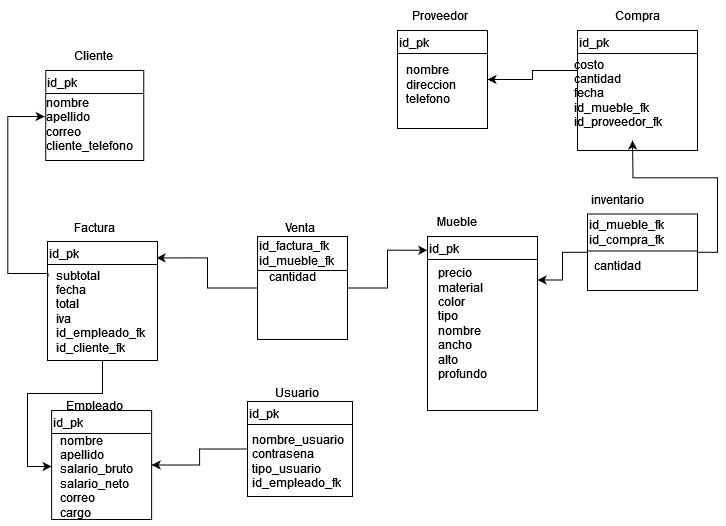

The diagram above was exported from draw.io. Its source (the exported page's mxGraphModel, read from the mxfile embedded in the PNG):
<mxGraphModel dx="2261" dy="1923" grid="1" gridSize="10" guides="1" tooltips="1" connect="1" arrows="1" fold="1" page="1" pageScale="1" pageWidth="827" pageHeight="1169" math="0" shadow="0">
  <root>
    <mxCell id="0" />
    <mxCell id="1" parent="0" />
    <mxCell id="51ZVT58pbYCxnp7-_zXK-1" value="Usuario" style="text;html=1;align=center;verticalAlign=middle;whiteSpace=wrap;rounded=0;" vertex="1" parent="1">
      <mxGeometry x="-120" y="167" width="60" height="30" as="geometry" />
    </mxCell>
    <mxCell id="51ZVT58pbYCxnp7-_zXK-2" value="&lt;span style=&quot;font-weight: 400;&quot;&gt;id_pk&lt;/span&gt;" style="swimlane;whiteSpace=wrap;html=1;align=left;" vertex="1" parent="1">
      <mxGeometry x="-140" y="191" width="105" height="95" as="geometry" />
    </mxCell>
    <mxCell id="51ZVT58pbYCxnp7-_zXK-3" value="&lt;div style=&quot;text-align: left; text-wrap-mode: wrap;&quot;&gt;nombre_usuario&lt;/div&gt;&lt;div style=&quot;text-align: left; text-wrap-mode: wrap;&quot;&gt;contrasena&lt;/div&gt;&lt;div style=&quot;text-align: left; text-wrap-mode: wrap;&quot;&gt;tipo_usuario&lt;/div&gt;&lt;div style=&quot;text-align: left; text-wrap-mode: wrap;&quot;&gt;id_empleado_fk&lt;/div&gt;" style="text;html=1;align=center;verticalAlign=middle;resizable=0;points=[];autosize=1;strokeColor=none;fillColor=none;" vertex="1" parent="51ZVT58pbYCxnp7-_zXK-2">
      <mxGeometry x="-5" y="25" width="110" height="70" as="geometry" />
    </mxCell>
    <mxCell id="51ZVT58pbYCxnp7-_zXK-4" value="Empleado" style="text;html=1;align=center;verticalAlign=middle;whiteSpace=wrap;rounded=0;" vertex="1" parent="1">
      <mxGeometry x="-322.75" y="180" width="60" height="30" as="geometry" />
    </mxCell>
    <mxCell id="51ZVT58pbYCxnp7-_zXK-5" value="&lt;span style=&quot;font-weight: 400;&quot;&gt;id_pk&lt;/span&gt;" style="swimlane;whiteSpace=wrap;html=1;align=left;" vertex="1" parent="1">
      <mxGeometry x="-335.87" y="200" width="100" height="109" as="geometry">
        <mxRectangle x="50" y="354" width="70" height="30" as="alternateBounds" />
      </mxGeometry>
    </mxCell>
    <mxCell id="51ZVT58pbYCxnp7-_zXK-6" value="&lt;div style=&quot;text-align: left; text-wrap-mode: wrap;&quot;&gt;nombre&lt;/div&gt;&lt;div style=&quot;text-align: left; text-wrap-mode: wrap;&quot;&gt;apellido&lt;/div&gt;&lt;div style=&quot;text-align: left; text-wrap-mode: wrap;&quot;&gt;salario_bruto&lt;/div&gt;&lt;div style=&quot;text-align: left; text-wrap-mode: wrap;&quot;&gt;salario_neto&lt;/div&gt;&lt;div style=&quot;text-align: left; text-wrap-mode: wrap;&quot;&gt;correo&lt;/div&gt;&lt;div style=&quot;text-align: left; text-wrap-mode: wrap;&quot;&gt;cargo&lt;/div&gt;" style="text;html=1;align=center;verticalAlign=middle;resizable=0;points=[];autosize=1;strokeColor=none;fillColor=none;" vertex="1" parent="51ZVT58pbYCxnp7-_zXK-5">
      <mxGeometry y="16" width="90" height="100" as="geometry" />
    </mxCell>
    <mxCell id="51ZVT58pbYCxnp7-_zXK-7" style="edgeStyle=orthogonalEdgeStyle;rounded=0;orthogonalLoop=1;jettySize=auto;html=1;entryX=1;entryY=0.5;entryDx=0;entryDy=0;exitX=0;exitY=0.5;exitDx=0;exitDy=0;" edge="1" parent="1" source="51ZVT58pbYCxnp7-_zXK-2" target="51ZVT58pbYCxnp7-_zXK-5">
      <mxGeometry relative="1" as="geometry">
        <mxPoint x="-240" y="250" as="targetPoint" />
        <mxPoint x="-150" y="230" as="sourcePoint" />
      </mxGeometry>
    </mxCell>
    <mxCell id="51ZVT58pbYCxnp7-_zXK-8" value="Factura" style="text;html=1;align=center;verticalAlign=middle;whiteSpace=wrap;rounded=0;" vertex="1" parent="1">
      <mxGeometry x="-322.75" y="2" width="60" height="30" as="geometry" />
    </mxCell>
    <mxCell id="51ZVT58pbYCxnp7-_zXK-9" style="edgeStyle=orthogonalEdgeStyle;rounded=0;orthogonalLoop=1;jettySize=auto;html=1;entryX=0;entryY=0.4;entryDx=0;entryDy=0;entryPerimeter=0;" edge="1" parent="1" source="51ZVT58pbYCxnp7-_zXK-10" target="51ZVT58pbYCxnp7-_zXK-6">
      <mxGeometry relative="1" as="geometry">
        <mxPoint x="-400" y="240" as="targetPoint" />
      </mxGeometry>
    </mxCell>
    <mxCell id="51ZVT58pbYCxnp7-_zXK-10" value="&lt;span style=&quot;font-weight: 400;&quot;&gt;id_pk&lt;/span&gt;" style="swimlane;whiteSpace=wrap;html=1;align=left;" vertex="1" parent="1">
      <mxGeometry x="-340" y="31" width="110" height="119" as="geometry">
        <mxRectangle x="50" y="200" width="70" height="30" as="alternateBounds" />
      </mxGeometry>
    </mxCell>
    <mxCell id="51ZVT58pbYCxnp7-_zXK-11" value="&lt;div style=&quot;text-align: left; text-wrap-mode: wrap;&quot;&gt;subtotal&lt;/div&gt;&lt;div style=&quot;text-align: left; text-wrap-mode: wrap;&quot;&gt;fecha&lt;/div&gt;&lt;div style=&quot;text-align: left; text-wrap-mode: wrap;&quot;&gt;total&lt;/div&gt;&lt;div style=&quot;text-align: left; text-wrap-mode: wrap;&quot;&gt;iva&lt;/div&gt;&lt;div style=&quot;text-align: left; text-wrap-mode: wrap;&quot;&gt;id_empleado_fk&lt;/div&gt;&lt;div style=&quot;text-align: left; text-wrap-mode: wrap;&quot;&gt;id_cliente_fk&lt;/div&gt;" style="text;html=1;align=center;verticalAlign=middle;resizable=0;points=[];autosize=1;strokeColor=none;fillColor=none;" vertex="1" parent="51ZVT58pbYCxnp7-_zXK-10">
      <mxGeometry x="-1.75" y="20" width="110" height="100" as="geometry" />
    </mxCell>
    <mxCell id="51ZVT58pbYCxnp7-_zXK-12" value="Cliente" style="text;html=1;align=center;verticalAlign=middle;whiteSpace=wrap;rounded=0;" vertex="1" parent="1">
      <mxGeometry x="-324.5" y="-170" width="60" height="30" as="geometry" />
    </mxCell>
    <mxCell id="51ZVT58pbYCxnp7-_zXK-13" value="&lt;span style=&quot;font-weight: 400;&quot;&gt;id_pk&lt;/span&gt;" style="swimlane;whiteSpace=wrap;html=1;align=left;" vertex="1" parent="1">
      <mxGeometry x="-341.75" y="-140" width="98" height="90" as="geometry" />
    </mxCell>
    <mxCell id="51ZVT58pbYCxnp7-_zXK-14" value="&lt;div style=&quot;text-align: left; text-wrap-mode: wrap;&quot;&gt;nombre&lt;/div&gt;&lt;div style=&quot;text-align: left; text-wrap-mode: wrap;&quot;&gt;apellido&lt;/div&gt;&lt;div style=&quot;text-align: left; text-wrap-mode: wrap;&quot;&gt;correo&lt;/div&gt;&lt;div style=&quot;text-align: left; text-wrap-mode: wrap;&quot;&gt;cliente_telefono&lt;/div&gt;" style="text;html=1;align=center;verticalAlign=middle;resizable=0;points=[];autosize=1;strokeColor=none;fillColor=none;" vertex="1" parent="51ZVT58pbYCxnp7-_zXK-13">
      <mxGeometry x="-11" y="19" width="110" height="70" as="geometry" />
    </mxCell>
    <mxCell id="51ZVT58pbYCxnp7-_zXK-15" style="edgeStyle=orthogonalEdgeStyle;rounded=0;orthogonalLoop=1;jettySize=auto;html=1;exitX=0.02;exitY=0.161;exitDx=0;exitDy=0;exitPerimeter=0;" edge="1" parent="51ZVT58pbYCxnp7-_zXK-13" source="51ZVT58pbYCxnp7-_zXK-11">
      <mxGeometry relative="1" as="geometry">
        <mxPoint x="-1.009999999999991" y="46" as="targetPoint" />
        <mxPoint x="60.74000000000001" y="171" as="sourcePoint" />
        <Array as="points">
          <mxPoint x="-38" y="203" />
          <mxPoint x="-38" y="46" />
        </Array>
      </mxGeometry>
    </mxCell>
    <mxCell id="51ZVT58pbYCxnp7-_zXK-16" value="" style="edgeStyle=orthogonalEdgeStyle;rounded=0;orthogonalLoop=1;jettySize=auto;html=1;" edge="1" parent="1" source="51ZVT58pbYCxnp7-_zXK-17" target="51ZVT58pbYCxnp7-_zXK-19">
      <mxGeometry relative="1" as="geometry" />
    </mxCell>
    <mxCell id="51ZVT58pbYCxnp7-_zXK-17" value="Venta" style="text;html=1;align=center;verticalAlign=middle;whiteSpace=wrap;rounded=0;" vertex="1" parent="1">
      <mxGeometry x="-117.5" y="2" width="60" height="30" as="geometry" />
    </mxCell>
    <mxCell id="51ZVT58pbYCxnp7-_zXK-18" value="&lt;div style=&quot;font-weight: 400;&quot;&gt;id_factura_fk&lt;/div&gt;&lt;div style=&quot;font-weight: 400;&quot;&gt;id_mueble_fk&lt;/div&gt;" style="swimlane;whiteSpace=wrap;html=1;align=left;startSize=34;" vertex="1" parent="1">
      <mxGeometry x="-130" y="26" width="90" height="103" as="geometry">
        <mxRectangle x="50" y="200" width="70" height="30" as="alternateBounds" />
      </mxGeometry>
    </mxCell>
    <mxCell id="51ZVT58pbYCxnp7-_zXK-19" value="&lt;div style=&quot;text-align: left; text-wrap-mode: wrap;&quot;&gt;&lt;span style=&quot;background-color: initial;&quot;&gt;cantidad&lt;/span&gt;&lt;/div&gt;&lt;div style=&quot;text-align: left; text-wrap-mode: wrap;&quot;&gt;&lt;br&gt;&lt;/div&gt;&lt;div style=&quot;text-align: left; text-wrap-mode: wrap;&quot;&gt;&lt;br&gt;&lt;/div&gt;" style="text;html=1;align=center;verticalAlign=middle;resizable=0;points=[];autosize=1;strokeColor=none;fillColor=none;" vertex="1" parent="51ZVT58pbYCxnp7-_zXK-18">
      <mxGeometry y="25" width="70" height="60" as="geometry" />
    </mxCell>
    <mxCell id="51ZVT58pbYCxnp7-_zXK-20" value="Mueble" style="text;html=1;align=center;verticalAlign=middle;whiteSpace=wrap;rounded=0;" vertex="1" parent="1">
      <mxGeometry x="40" y="-4" width="60" height="30" as="geometry" />
    </mxCell>
    <mxCell id="51ZVT58pbYCxnp7-_zXK-21" value="&lt;span style=&quot;font-weight: 400;&quot;&gt;id_pk&lt;/span&gt;" style="swimlane;whiteSpace=wrap;html=1;align=left;" vertex="1" parent="1">
      <mxGeometry x="40" y="26" width="110" height="174" as="geometry">
        <mxRectangle x="50" y="200" width="70" height="30" as="alternateBounds" />
      </mxGeometry>
    </mxCell>
    <mxCell id="51ZVT58pbYCxnp7-_zXK-22" value="&lt;div style=&quot;text-align: left; text-wrap-mode: wrap;&quot;&gt;precio&lt;/div&gt;&lt;div style=&quot;text-align: left; text-wrap-mode: wrap;&quot;&gt;material&lt;/div&gt;&lt;div style=&quot;text-align: left; text-wrap-mode: wrap;&quot;&gt;color&lt;/div&gt;&lt;div style=&quot;text-align: left; text-wrap-mode: wrap;&quot;&gt;tipo&lt;/div&gt;&lt;div style=&quot;text-align: left; text-wrap-mode: wrap;&quot;&gt;nombre&lt;/div&gt;&lt;div style=&quot;text-align: left; text-wrap-mode: wrap;&quot;&gt;ancho&lt;/div&gt;&lt;div style=&quot;text-align: left; text-wrap-mode: wrap;&quot;&gt;alto&lt;/div&gt;&lt;div style=&quot;text-align: left; text-wrap-mode: wrap;&quot;&gt;profundo&lt;/div&gt;" style="text;html=1;align=center;verticalAlign=middle;resizable=0;points=[];autosize=1;strokeColor=none;fillColor=none;" vertex="1" parent="51ZVT58pbYCxnp7-_zXK-21">
      <mxGeometry y="22" width="70" height="130" as="geometry" />
    </mxCell>
    <mxCell id="51ZVT58pbYCxnp7-_zXK-23" value="Compra" style="text;html=1;align=center;verticalAlign=middle;whiteSpace=wrap;rounded=0;" vertex="1" parent="1">
      <mxGeometry x="220" y="-210" width="60" height="30" as="geometry" />
    </mxCell>
    <mxCell id="51ZVT58pbYCxnp7-_zXK-24" style="edgeStyle=orthogonalEdgeStyle;rounded=0;orthogonalLoop=1;jettySize=auto;html=1;entryX=1;entryY=0.5;entryDx=0;entryDy=0;" edge="1" parent="1" source="51ZVT58pbYCxnp7-_zXK-25" target="51ZVT58pbYCxnp7-_zXK-28">
      <mxGeometry relative="1" as="geometry">
        <Array as="points">
          <mxPoint x="145" y="-140" />
          <mxPoint x="145" y="-131" />
        </Array>
      </mxGeometry>
    </mxCell>
    <mxCell id="51ZVT58pbYCxnp7-_zXK-25" value="&lt;span style=&quot;font-weight: 400;&quot;&gt;id_pk&lt;/span&gt;" style="swimlane;whiteSpace=wrap;html=1;align=left;" vertex="1" parent="1">
      <mxGeometry x="190" y="-180" width="120" height="120" as="geometry">
        <mxRectangle x="50" y="200" width="70" height="30" as="alternateBounds" />
      </mxGeometry>
    </mxCell>
    <mxCell id="51ZVT58pbYCxnp7-_zXK-26" value="&lt;div style=&quot;text-align: left; text-wrap-mode: wrap;&quot;&gt;costo&lt;/div&gt;&lt;div style=&quot;text-align: left; text-wrap-mode: wrap;&quot;&gt;cantidad&lt;/div&gt;&lt;div style=&quot;text-align: left; text-wrap-mode: wrap;&quot;&gt;fecha&lt;/div&gt;&lt;div style=&quot;text-align: left; text-wrap-mode: wrap;&quot;&gt;id_mueble_fk&lt;/div&gt;&lt;div style=&quot;text-align: left; text-wrap-mode: wrap;&quot;&gt;id_proveedor_fk&lt;/div&gt;&lt;div style=&quot;text-align: left; text-wrap-mode: wrap;&quot;&gt;&lt;br&gt;&lt;/div&gt;" style="text;html=1;align=center;verticalAlign=middle;resizable=0;points=[];autosize=1;strokeColor=none;fillColor=none;" vertex="1" parent="51ZVT58pbYCxnp7-_zXK-25">
      <mxGeometry x="-15" y="20" width="110" height="100" as="geometry" />
    </mxCell>
    <mxCell id="51ZVT58pbYCxnp7-_zXK-27" value="Proveedor" style="text;html=1;align=center;verticalAlign=middle;whiteSpace=wrap;rounded=0;" vertex="1" parent="1">
      <mxGeometry x="22.5" y="-210" width="60" height="30" as="geometry" />
    </mxCell>
    <mxCell id="51ZVT58pbYCxnp7-_zXK-28" value="&lt;span style=&quot;font-weight: 400;&quot;&gt;id_pk&lt;/span&gt;" style="swimlane;whiteSpace=wrap;html=1;align=left;" vertex="1" parent="1">
      <mxGeometry x="10" y="-180" width="90" height="98" as="geometry">
        <mxRectangle x="50" y="200" width="70" height="30" as="alternateBounds" />
      </mxGeometry>
    </mxCell>
    <mxCell id="51ZVT58pbYCxnp7-_zXK-29" value="&lt;div style=&quot;text-align: left; text-wrap-mode: wrap;&quot;&gt;nombre&lt;/div&gt;&lt;div style=&quot;text-align: left; text-wrap-mode: wrap;&quot;&gt;direccion&amp;nbsp;&lt;/div&gt;&lt;div style=&quot;text-align: left; text-wrap-mode: wrap;&quot;&gt;telefono&lt;/div&gt;" style="text;html=1;align=center;verticalAlign=middle;resizable=0;points=[];autosize=1;strokeColor=none;fillColor=none;" vertex="1" parent="51ZVT58pbYCxnp7-_zXK-28">
      <mxGeometry y="24" width="70" height="60" as="geometry" />
    </mxCell>
    <mxCell id="51ZVT58pbYCxnp7-_zXK-30" style="edgeStyle=orthogonalEdgeStyle;rounded=0;orthogonalLoop=1;jettySize=auto;html=1;entryX=-0.002;entryY=0.079;entryDx=0;entryDy=0;entryPerimeter=0;" edge="1" parent="1" source="51ZVT58pbYCxnp7-_zXK-18" target="51ZVT58pbYCxnp7-_zXK-21">
      <mxGeometry relative="1" as="geometry" />
    </mxCell>
    <mxCell id="51ZVT58pbYCxnp7-_zXK-31" style="edgeStyle=orthogonalEdgeStyle;rounded=0;orthogonalLoop=1;jettySize=auto;html=1;entryX=0.991;entryY=0.138;entryDx=0;entryDy=0;entryPerimeter=0;" edge="1" parent="1" source="51ZVT58pbYCxnp7-_zXK-18" target="51ZVT58pbYCxnp7-_zXK-10">
      <mxGeometry relative="1" as="geometry" />
    </mxCell>
    <mxCell id="51ZVT58pbYCxnp7-_zXK-32" style="edgeStyle=orthogonalEdgeStyle;rounded=0;orthogonalLoop=1;jettySize=auto;html=1;entryX=1;entryY=0.25;entryDx=0;entryDy=0;" edge="1" parent="1" source="51ZVT58pbYCxnp7-_zXK-34" target="51ZVT58pbYCxnp7-_zXK-21">
      <mxGeometry relative="1" as="geometry" />
    </mxCell>
    <mxCell id="51ZVT58pbYCxnp7-_zXK-33" style="edgeStyle=orthogonalEdgeStyle;rounded=0;orthogonalLoop=1;jettySize=auto;html=1;exitX=1;exitY=0.5;exitDx=0;exitDy=0;" edge="1" parent="1" source="51ZVT58pbYCxnp7-_zXK-34">
      <mxGeometry relative="1" as="geometry">
        <mxPoint x="255" y="-6.5" as="sourcePoint" />
        <mxPoint x="245" y="-70" as="targetPoint" />
      </mxGeometry>
    </mxCell>
    <mxCell id="51ZVT58pbYCxnp7-_zXK-34" value="&lt;span style=&quot;font-weight: 400;&quot;&gt;id_mueble_fk&lt;br&gt;id_compra_fk&lt;/span&gt;" style="swimlane;whiteSpace=wrap;html=1;align=left;startSize=37;" vertex="1" parent="1">
      <mxGeometry x="200" y="3.5" width="110" height="76.5" as="geometry">
        <mxRectangle x="50" y="200" width="70" height="30" as="alternateBounds" />
      </mxGeometry>
    </mxCell>
    <mxCell id="51ZVT58pbYCxnp7-_zXK-35" value="&lt;div style=&quot;text-align: left; text-wrap-mode: wrap;&quot;&gt;cantidad&lt;/div&gt;" style="text;html=1;align=center;verticalAlign=middle;resizable=0;points=[];autosize=1;strokeColor=none;fillColor=none;" vertex="1" parent="51ZVT58pbYCxnp7-_zXK-34">
      <mxGeometry x="-5" y="36.5" width="70" height="30" as="geometry" />
    </mxCell>
    <mxCell id="51ZVT58pbYCxnp7-_zXK-36" value="inventario" style="text;html=1;align=center;verticalAlign=middle;whiteSpace=wrap;rounded=0;" vertex="1" parent="1">
      <mxGeometry x="200" y="-26.5" width="60" height="30" as="geometry" />
    </mxCell>
  </root>
</mxGraphModel>